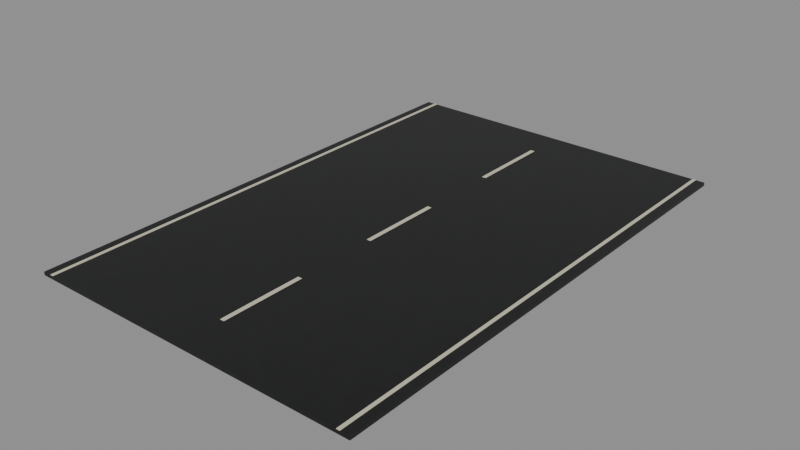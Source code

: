 # Source: road-straight-12m.blend  (saved by Blender 5.2.44; exported with 4.5.12 LTS)
import bpy
from mathutils import Matrix  # noqa: F401  (used for matrix-valued properties, if any)

bpy.ops.wm.read_factory_settings(use_empty=True)
scene = bpy.context.scene
scene.name = 'Scene'

# ---- collections
col_road_straight_12m = bpy.data.collections.new('road-straight-12m'); scene.collection.children.link(col_road_straight_12m)

# ---- images (referenced by path relative to the original .blend; pixels are not part of the script)
import os
ASSET_DIR = os.environ.get("B2B_ASSET_DIR", "")  # directory of the original .blend (textures are referenced by path, not embedded)
HERE = os.path.dirname(os.path.abspath(__file__))  # packed textures are extracted next to this script under _unpacked/

def load_image(name, relpath, width, height, colorspace="sRGB"):
    """Load a texture the original file referenced (path relative to the .blend, or extracted next to this script)."""
    p = next((c for c in (os.path.join(HERE, relpath), os.path.join(ASSET_DIR, relpath)) if relpath and os.path.exists(c)), "")
    if p:
        img = bpy.data.images.load(p, check_existing=True)
        img.name = name
    else:  # same state as the original file: an image datablock whose file is absent (Cycles renders it pink)
        img = bpy.data.images.new(name, width, height)
        img.source = "FILE"
        img.filepath = "//" + (relpath or name)
    img.colorspace_settings.name = colorspace
    return img
img_road = load_image('road', '_unpacked/road.aff69f0a.png', 1024, 1024, 'sRGB')
img_road_normal = load_image('road_normal', '_unpacked/road_normal.092e585f.png', 1024, 1024, 'Non-Color')

# ---- materials (node trees are filled in below, after node groups)
mat_road = bpy.data.materials.new('road')
mat_road.diffuse_color = (0.1, 0.105, 0.11, 1.0)
mat_paper = bpy.data.materials.new('paper')
mat_paper.diffuse_color = (0.58, 0.55, 0.43, 1.0)

# ---- material node trees
mat_road.use_nodes = True; mat_road.node_tree.nodes.clear()
_N = mat_road.node_tree.nodes; _L = mat_road.node_tree.links
n0 = _N.new('ShaderNodeBsdfPrincipled'); n0.name = 'Principled BSDF'; n0.location = (-200, 100)
n0.inputs[2].default_value = 0.43
n0.inputs[10].default_value = 0.005
n1 = _N.new('ShaderNodeOutputMaterial'); n1.name = 'Material Output'; n1.location = (200, 100)
n2 = _N.new('ShaderNodeTexImage'); n2.name = 'Image Texture'; n2.location = (0, 0)
n2.image = img_road
n3 = _N.new('ShaderNodeTexImage'); n3.name = 'Image Texture.001'; n3.location = (0, 0)
n3.image = img_road_normal
n4 = _N.new('ShaderNodeNormalMap'); n4.name = 'Normal Map'; n4.location = (0, 0)
n4.width = 160
n4.inputs[0].default_value = 0.65
_L.new(n0.outputs[0], n1.inputs[0])
_L.new(n2.outputs[0], n0.inputs[0])
_L.new(n3.outputs[0], n4.inputs[1])
_L.new(n4.outputs[0], n0.inputs[5])
n1.is_active_output = True
mat_paper.use_nodes = True; mat_paper.node_tree.nodes.clear()
_N = mat_paper.node_tree.nodes; _L = mat_paper.node_tree.links
n0 = _N.new('ShaderNodeBsdfPrincipled'); n0.name = 'Principled BSDF'; n0.location = (-200, 100)
n0.inputs[0].default_value = (0.58, 0.55, 0.43, 1.0)
n0.inputs[2].default_value = 0.95
n0.inputs[10].default_value = 0.005
n1 = _N.new('ShaderNodeOutputMaterial'); n1.name = 'Material Output'; n1.location = (200, 100)
_L.new(n0.outputs[0], n1.inputs[0])
n1.is_active_output = True

# ---- meshes
me_cube_199 = bpy.data.meshes.new('Cube.199')
me_cube_199.from_pydata([(-4.0, -6.0, -0.04), (-4.0, -6.0, 0.04), (-4.0, 6.0, -0.04), (-4.0, 6.0, 0.04), (4.0, -6.0, -0.04), (4.0, -6.0, 0.04), (4.0, 6.0, -0.04), (4.0, 6.0, 0.04)], [], [(0, 1, 3, 2), (2, 3, 7, 6), (6, 7, 5, 4), (4, 5, 1, 0), (2, 6, 4, 0), (7, 3, 1, 5)])
_uv = me_cube_199.uv_layers.new(name='UVMap')
_uv.uv.foreach_set('vector', [-2.0, -3.0, -2.0, -3.0, -2.0, 3.0, -2.0, 3.0, -2.0, 3.0, -2.0, 3.0, 2.0, 3.0, 2.0, 3.0, 2.0, 3.0, 2.0, 3.0, 2.0, -3.0, 2.0, -3.0, 2.0, -3.0, 2.0, -3.0, -2.0, -3.0, -2.0, -3.0, -2.0, 3.0, 2.0, 3.0, 2.0, -3.0, -2.0, -3.0, 2.0, 3.0, -2.0, 3.0, -2.0, -3.0, 2.0, -3.0])
me_cube_199.materials.append(mat_road)
me_cube_199.update()
me_cube_200 = bpy.data.meshes.new('Cube.200')
me_cube_200.from_pydata([(-0.04, -6.0, -0.0045), (-0.04, -6.0, 0.0045), (-0.04, 6.0, -0.0045), (-0.04, 6.0, 0.0045), (0.04, -6.0, -0.0045), (0.04, -6.0, 0.0045), (0.04, 6.0, -0.0045), (0.04, 6.0, 0.0045)], [], [(0, 1, 3, 2), (2, 3, 7, 6), (6, 7, 5, 4), (4, 5, 1, 0), (2, 6, 4, 0), (7, 3, 1, 5)])
_uv = me_cube_200.uv_layers.new(name='UVMap')
_uv.uv.foreach_set('vector', [0.375, 0.0, 0.625, 0.0, 0.625, 0.25, 0.375, 0.25, 0.375, 0.25, 0.625, 0.25, 0.625, 0.5, 0.375, 0.5, 0.375, 0.5, 0.625, 0.5, 0.625, 0.75, 0.375, 0.75, 0.375, 0.75, 0.625, 0.75, 0.625, 1.0, 0.375, 1.0, 0.125, 0.5, 0.375, 0.5, 0.375, 0.75, 0.125, 0.75, 0.625, 0.5, 0.875, 0.5, 0.875, 0.75, 0.625, 0.75])
me_cube_200.materials.append(mat_paper)
me_cube_200.update()
me_cube_201 = bpy.data.meshes.new('Cube.201')
me_cube_201.from_pydata([(-0.04, -6.0, -0.0045), (-0.04, -6.0, 0.0045), (-0.04, 6.0, -0.0045), (-0.04, 6.0, 0.0045), (0.04, -6.0, -0.0045), (0.04, -6.0, 0.0045), (0.04, 6.0, -0.0045), (0.04, 6.0, 0.0045)], [], [(0, 1, 3, 2), (2, 3, 7, 6), (6, 7, 5, 4), (4, 5, 1, 0), (2, 6, 4, 0), (7, 3, 1, 5)])
_uv = me_cube_201.uv_layers.new(name='UVMap')
_uv.uv.foreach_set('vector', [0.375, 0.0, 0.625, 0.0, 0.625, 0.25, 0.375, 0.25, 0.375, 0.25, 0.625, 0.25, 0.625, 0.5, 0.375, 0.5, 0.375, 0.5, 0.625, 0.5, 0.625, 0.75, 0.375, 0.75, 0.375, 0.75, 0.625, 0.75, 0.625, 1.0, 0.375, 1.0, 0.125, 0.5, 0.375, 0.5, 0.375, 0.75, 0.125, 0.75, 0.625, 0.5, 0.875, 0.5, 0.875, 0.75, 0.625, 0.75])
me_cube_201.materials.append(mat_paper)
me_cube_201.update()
me_cube_202 = bpy.data.meshes.new('Cube.202')
me_cube_202.from_pydata([(-0.05, -1.0, -0.004), (-0.05, -1.0, 0.004), (-0.05, 1.0, -0.004), (-0.05, 1.0, 0.004), (0.05, -1.0, -0.004), (0.05, -1.0, 0.004), (0.05, 1.0, -0.004), (0.05, 1.0, 0.004)], [], [(0, 1, 3, 2), (2, 3, 7, 6), (6, 7, 5, 4), (4, 5, 1, 0), (2, 6, 4, 0), (7, 3, 1, 5)])
_uv = me_cube_202.uv_layers.new(name='UVMap')
_uv.uv.foreach_set('vector', [0.375, 0.0, 0.625, 0.0, 0.625, 0.25, 0.375, 0.25, 0.375, 0.25, 0.625, 0.25, 0.625, 0.5, 0.375, 0.5, 0.375, 0.5, 0.625, 0.5, 0.625, 0.75, 0.375, 0.75, 0.375, 0.75, 0.625, 0.75, 0.625, 1.0, 0.375, 1.0, 0.125, 0.5, 0.375, 0.5, 0.375, 0.75, 0.125, 0.75, 0.625, 0.5, 0.875, 0.5, 0.875, 0.75, 0.625, 0.75])
me_cube_202.materials.append(mat_paper)
me_cube_202.update()
me_cube_203 = bpy.data.meshes.new('Cube.203')
me_cube_203.from_pydata([(-0.05, -1.0, -0.004), (-0.05, -1.0, 0.004), (-0.05, 1.0, -0.004), (-0.05, 1.0, 0.004), (0.05, -1.0, -0.004), (0.05, -1.0, 0.004), (0.05, 1.0, -0.004), (0.05, 1.0, 0.004)], [], [(0, 1, 3, 2), (2, 3, 7, 6), (6, 7, 5, 4), (4, 5, 1, 0), (2, 6, 4, 0), (7, 3, 1, 5)])
_uv = me_cube_203.uv_layers.new(name='UVMap')
_uv.uv.foreach_set('vector', [0.375, 0.0, 0.625, 0.0, 0.625, 0.25, 0.375, 0.25, 0.375, 0.25, 0.625, 0.25, 0.625, 0.5, 0.375, 0.5, 0.375, 0.5, 0.625, 0.5, 0.625, 0.75, 0.375, 0.75, 0.375, 0.75, 0.625, 0.75, 0.625, 1.0, 0.375, 1.0, 0.125, 0.5, 0.375, 0.5, 0.375, 0.75, 0.125, 0.75, 0.625, 0.5, 0.875, 0.5, 0.875, 0.75, 0.625, 0.75])
me_cube_203.materials.append(mat_paper)
me_cube_203.update()
me_cube_204 = bpy.data.meshes.new('Cube.204')
me_cube_204.from_pydata([(-0.05, -1.0, -0.004), (-0.05, -1.0, 0.004), (-0.05, 1.0, -0.004), (-0.05, 1.0, 0.004), (0.05, -1.0, -0.004), (0.05, -1.0, 0.004), (0.05, 1.0, -0.004), (0.05, 1.0, 0.004)], [], [(0, 1, 3, 2), (2, 3, 7, 6), (6, 7, 5, 4), (4, 5, 1, 0), (2, 6, 4, 0), (7, 3, 1, 5)])
_uv = me_cube_204.uv_layers.new(name='UVMap')
_uv.uv.foreach_set('vector', [0.375, 0.0, 0.625, 0.0, 0.625, 0.25, 0.375, 0.25, 0.375, 0.25, 0.625, 0.25, 0.625, 0.5, 0.375, 0.5, 0.375, 0.5, 0.625, 0.5, 0.625, 0.75, 0.375, 0.75, 0.375, 0.75, 0.625, 0.75, 0.625, 1.0, 0.375, 1.0, 0.125, 0.5, 0.375, 0.5, 0.375, 0.75, 0.125, 0.75, 0.625, 0.5, 0.875, 0.5, 0.875, 0.75, 0.625, 0.75])
me_cube_204.materials.append(mat_paper)
me_cube_204.update()

# ---- objects
ob_road_straight_12m = bpy.data.objects.new('road-straight-12m', None)
ob_asphalt = bpy.data.objects.new('Asphalt', me_cube_199)
ob_edge_marking = bpy.data.objects.new('Edge marking', me_cube_200)
ob_edge_marking_001 = bpy.data.objects.new('Edge marking.001', me_cube_201)
ob_centre_dash = bpy.data.objects.new('Centre dash', me_cube_202)
ob_centre_dash_001 = bpy.data.objects.new('Centre dash.001', me_cube_203)
ob_centre_dash_002 = bpy.data.objects.new('Centre dash.002', me_cube_204)

# ---- transforms, parenting, visibility, modifiers, constraints
ob_road_straight_12m.location = (0.0, 0.0, 0.0)
ob_asphalt.parent = ob_road_straight_12m
ob_asphalt.location = (0.0, 0.0, -0.04)
ob_edge_marking.parent = ob_road_straight_12m
ob_edge_marking.location = (-3.75, 0.0, 0.007)
ob_edge_marking_001.parent = ob_road_straight_12m
ob_edge_marking_001.location = (3.75, 0.0, 0.007)
ob_centre_dash.parent = ob_road_straight_12m
ob_centre_dash.location = (0.0, -4.0, 0.012)
ob_centre_dash_001.parent = ob_road_straight_12m
ob_centre_dash_001.location = (0.0, 0.0, 0.012)
ob_centre_dash_002.parent = ob_road_straight_12m
ob_centre_dash_002.location = (0.0, 4.0, 0.012)

# ---- collection membership
col_road_straight_12m.objects.link(ob_road_straight_12m)
col_road_straight_12m.objects.link(ob_asphalt)
col_road_straight_12m.objects.link(ob_edge_marking)
col_road_straight_12m.objects.link(ob_edge_marking_001)
col_road_straight_12m.objects.link(ob_centre_dash)
col_road_straight_12m.objects.link(ob_centre_dash_001)
col_road_straight_12m.objects.link(ob_centre_dash_002)

# ---- scene / render settings (as saved in the file)
scene.frame_start = 1; scene.frame_end = 250; scene.frame_set(1)
scene.render.engine = 'BLENDER_EEVEE_NEXT'
scene.render.bake_bias = 0.0
scene.render.bake_samples = 0
scene.render.compositor_device = 'GPU'
scene.eevee.use_volume_custom_range = False
scene.eevee.fast_gi_thickness_near = 0.1
scene.eevee.fast_gi_thickness_far = 0.0
scene.eevee.ray_tracing_options.screen_trace_thickness = 0.1
bpy.context.view_layer.update()

# ---- added for rendering (the .blend has no active camera and no usable light): camera, sun + grey world if the file has none
cam_auto = bpy.data.cameras.new('AutoCamera')
cam_auto.lens = 50.0
cam_auto.sensor_width = 36.0
cam_auto.clip_end = 1000.0
ob_auto_camera = bpy.data.objects.new('AutoCamera', cam_auto)
scene.collection.objects.link(ob_auto_camera)
ob_auto_camera.location = (13.3441, -16.0129, 10.6433)
ob_auto_camera.rotation_euler = (1.09748, -7.21219e-08, 0.694738)
scene.camera = ob_auto_camera
light_auto_sun = bpy.data.lights.new('AutoSun', 'SUN')
light_auto_sun.energy = 3.0
light_auto_sun.angle = 0.0523599
ob_auto_sun = bpy.data.objects.new('AutoSun', light_auto_sun)
scene.collection.objects.link(ob_auto_sun)
ob_auto_sun.rotation_euler = (0.872665, 0.174533, 0.523599)
if scene.world is None:
    world_auto = bpy.data.worlds.new('AutoWorld')
    world_auto.color = (0.3, 0.3, 0.3)
    scene.world = world_auto
bpy.context.view_layer.update()
